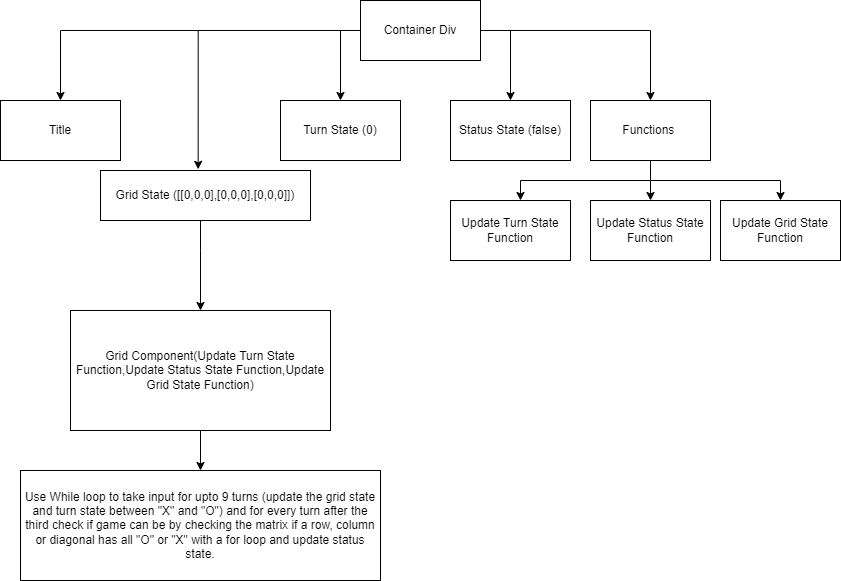

The diagram above was exported from draw.io. Its source (the exported page's mxGraphModel, read from the mxfile embedded in the PNG):
<mxGraphModel dx="1139" dy="590" grid="1" gridSize="10" guides="1" tooltips="1" connect="1" arrows="1" fold="1" page="1" pageScale="1" pageWidth="850" pageHeight="1100" math="0" shadow="0">
  <root>
    <mxCell id="0" />
    <mxCell id="1" parent="0" />
    <mxCell id="GDIVXYow3RHK64QekvsZ-3" value="" style="edgeStyle=orthogonalEdgeStyle;rounded=0;orthogonalLoop=1;jettySize=auto;html=1;" edge="1" parent="1" source="GDIVXYow3RHK64QekvsZ-1" target="GDIVXYow3RHK64QekvsZ-2">
      <mxGeometry relative="1" as="geometry" />
    </mxCell>
    <mxCell id="GDIVXYow3RHK64QekvsZ-7" value="" style="edgeStyle=orthogonalEdgeStyle;rounded=0;orthogonalLoop=1;jettySize=auto;html=1;" edge="1" parent="1" source="GDIVXYow3RHK64QekvsZ-1" target="GDIVXYow3RHK64QekvsZ-6">
      <mxGeometry relative="1" as="geometry">
        <Array as="points">
          <mxPoint x="340" y="30" />
        </Array>
      </mxGeometry>
    </mxCell>
    <mxCell id="GDIVXYow3RHK64QekvsZ-9" value="" style="edgeStyle=orthogonalEdgeStyle;rounded=0;orthogonalLoop=1;jettySize=auto;html=1;" edge="1" parent="1" source="GDIVXYow3RHK64QekvsZ-1" target="GDIVXYow3RHK64QekvsZ-8">
      <mxGeometry relative="1" as="geometry">
        <Array as="points">
          <mxPoint x="510" y="30" />
        </Array>
      </mxGeometry>
    </mxCell>
    <mxCell id="GDIVXYow3RHK64QekvsZ-11" value="" style="edgeStyle=orthogonalEdgeStyle;rounded=0;orthogonalLoop=1;jettySize=auto;html=1;" edge="1" parent="1" source="GDIVXYow3RHK64QekvsZ-1" target="GDIVXYow3RHK64QekvsZ-10">
      <mxGeometry relative="1" as="geometry" />
    </mxCell>
    <mxCell id="GDIVXYow3RHK64QekvsZ-14" style="edgeStyle=orthogonalEdgeStyle;rounded=0;orthogonalLoop=1;jettySize=auto;html=1;exitX=0;exitY=0.5;exitDx=0;exitDy=0;entryX=0.465;entryY=-0.024;entryDx=0;entryDy=0;entryPerimeter=0;" edge="1" parent="1" source="GDIVXYow3RHK64QekvsZ-1" target="GDIVXYow3RHK64QekvsZ-12">
      <mxGeometry relative="1" as="geometry" />
    </mxCell>
    <mxCell id="GDIVXYow3RHK64QekvsZ-1" value="Container Div" style="rounded=0;whiteSpace=wrap;html=1;" vertex="1" parent="1">
      <mxGeometry x="360" width="120" height="60" as="geometry" />
    </mxCell>
    <mxCell id="GDIVXYow3RHK64QekvsZ-2" value="Title" style="whiteSpace=wrap;html=1;rounded=0;" vertex="1" parent="1">
      <mxGeometry y="100" width="120" height="60" as="geometry" />
    </mxCell>
    <mxCell id="GDIVXYow3RHK64QekvsZ-23" value="" style="edgeStyle=orthogonalEdgeStyle;rounded=0;orthogonalLoop=1;jettySize=auto;html=1;" edge="1" parent="1" source="GDIVXYow3RHK64QekvsZ-4" target="GDIVXYow3RHK64QekvsZ-22">
      <mxGeometry relative="1" as="geometry" />
    </mxCell>
    <mxCell id="GDIVXYow3RHK64QekvsZ-4" value="Grid Component(Update Turn State Function,Update Status State Function,Update Grid State Function)" style="whiteSpace=wrap;html=1;rounded=0;" vertex="1" parent="1">
      <mxGeometry x="70" y="310" width="260" height="120" as="geometry" />
    </mxCell>
    <mxCell id="GDIVXYow3RHK64QekvsZ-6" value="Turn State (0)" style="whiteSpace=wrap;html=1;rounded=0;" vertex="1" parent="1">
      <mxGeometry x="280" y="100" width="120" height="60" as="geometry" />
    </mxCell>
    <mxCell id="GDIVXYow3RHK64QekvsZ-8" value="Status State (false)" style="whiteSpace=wrap;html=1;rounded=0;" vertex="1" parent="1">
      <mxGeometry x="450" y="100" width="120" height="60" as="geometry" />
    </mxCell>
    <mxCell id="GDIVXYow3RHK64QekvsZ-17" value="" style="edgeStyle=orthogonalEdgeStyle;rounded=0;orthogonalLoop=1;jettySize=auto;html=1;" edge="1" parent="1" source="GDIVXYow3RHK64QekvsZ-10" target="GDIVXYow3RHK64QekvsZ-16">
      <mxGeometry relative="1" as="geometry">
        <Array as="points">
          <mxPoint x="650" y="180" />
          <mxPoint x="520" y="180" />
        </Array>
      </mxGeometry>
    </mxCell>
    <mxCell id="GDIVXYow3RHK64QekvsZ-19" value="" style="edgeStyle=orthogonalEdgeStyle;rounded=0;orthogonalLoop=1;jettySize=auto;html=1;" edge="1" parent="1" source="GDIVXYow3RHK64QekvsZ-10" target="GDIVXYow3RHK64QekvsZ-18">
      <mxGeometry relative="1" as="geometry" />
    </mxCell>
    <mxCell id="GDIVXYow3RHK64QekvsZ-21" value="" style="edgeStyle=orthogonalEdgeStyle;rounded=0;orthogonalLoop=1;jettySize=auto;html=1;" edge="1" parent="1" source="GDIVXYow3RHK64QekvsZ-10" target="GDIVXYow3RHK64QekvsZ-20">
      <mxGeometry relative="1" as="geometry">
        <Array as="points">
          <mxPoint x="650" y="180" />
          <mxPoint x="780" y="180" />
        </Array>
      </mxGeometry>
    </mxCell>
    <mxCell id="GDIVXYow3RHK64QekvsZ-10" value="Functions&amp;nbsp;" style="whiteSpace=wrap;html=1;rounded=0;" vertex="1" parent="1">
      <mxGeometry x="590" y="100" width="120" height="60" as="geometry" />
    </mxCell>
    <mxCell id="GDIVXYow3RHK64QekvsZ-15" value="" style="edgeStyle=orthogonalEdgeStyle;rounded=0;orthogonalLoop=1;jettySize=auto;html=1;" edge="1" parent="1" source="GDIVXYow3RHK64QekvsZ-12" target="GDIVXYow3RHK64QekvsZ-4">
      <mxGeometry relative="1" as="geometry">
        <Array as="points">
          <mxPoint x="200" y="250" />
          <mxPoint x="200" y="250" />
        </Array>
      </mxGeometry>
    </mxCell>
    <mxCell id="GDIVXYow3RHK64QekvsZ-12" value="Grid State ([[0,0,0],[0,0,0],[0,0,0]])" style="whiteSpace=wrap;html=1;rounded=0;" vertex="1" parent="1">
      <mxGeometry x="100" y="170" width="210" height="50" as="geometry" />
    </mxCell>
    <mxCell id="GDIVXYow3RHK64QekvsZ-16" value="Update Turn State Function" style="whiteSpace=wrap;html=1;rounded=0;" vertex="1" parent="1">
      <mxGeometry x="450" y="200" width="120" height="60" as="geometry" />
    </mxCell>
    <mxCell id="GDIVXYow3RHK64QekvsZ-18" value="Update Status State Function" style="whiteSpace=wrap;html=1;rounded=0;" vertex="1" parent="1">
      <mxGeometry x="590" y="200" width="120" height="60" as="geometry" />
    </mxCell>
    <mxCell id="GDIVXYow3RHK64QekvsZ-20" value="Update Grid State Function" style="whiteSpace=wrap;html=1;rounded=0;" vertex="1" parent="1">
      <mxGeometry x="720" y="200" width="120" height="60" as="geometry" />
    </mxCell>
    <mxCell id="GDIVXYow3RHK64QekvsZ-22" value="Use While loop to take input for upto 9 turns (update the grid state and turn state between &quot;X&quot; and &quot;O&quot;) and for every turn after the third check if game can be by checking the matrix if a row, column or diagonal has all &quot;O&quot; or &quot;X&quot; with a for loop and update status state." style="whiteSpace=wrap;html=1;rounded=0;" vertex="1" parent="1">
      <mxGeometry x="20" y="470" width="360" height="110" as="geometry" />
    </mxCell>
  </root>
</mxGraphModel>